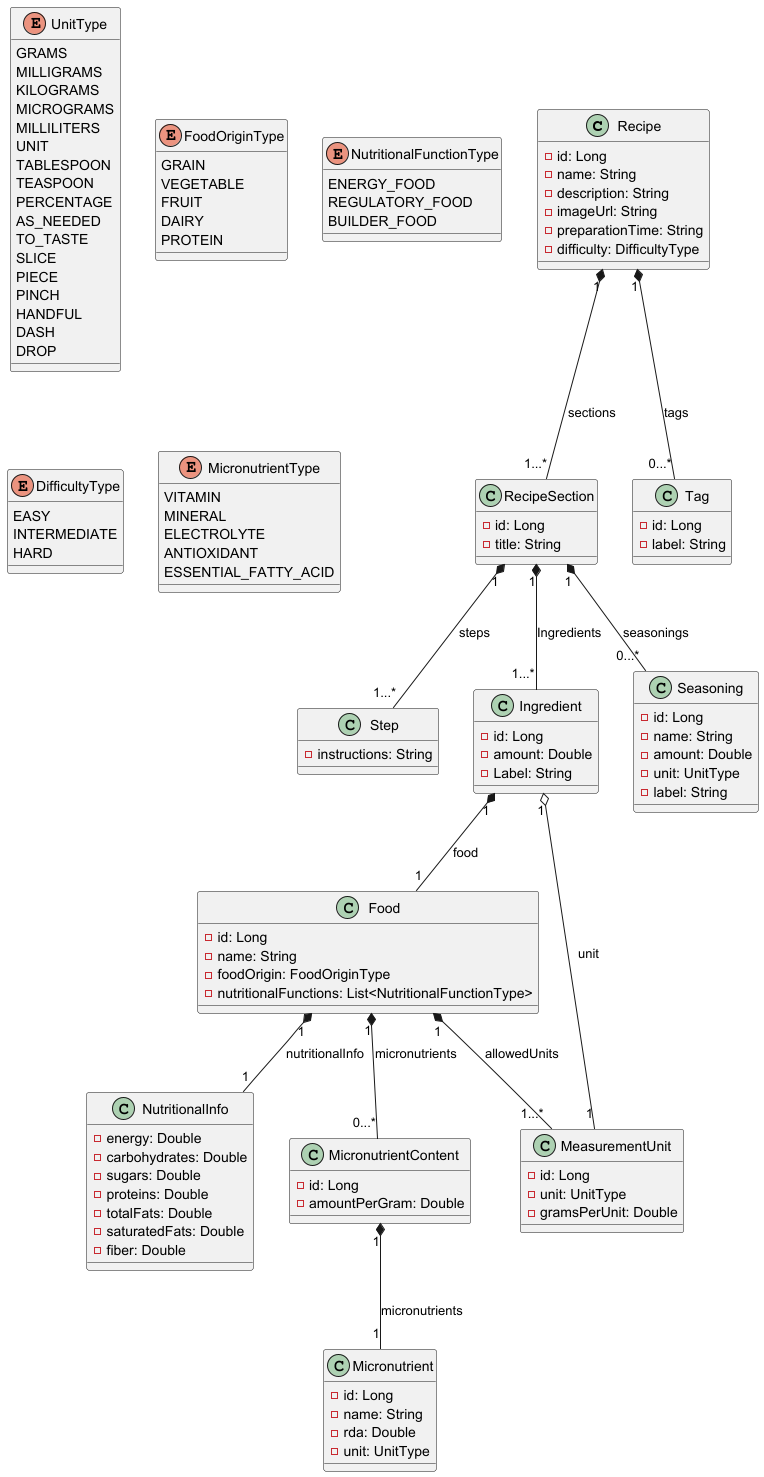

The diagram above was rendered by PlantUML. Its source (embedded in the PNG):
@startuml

class Recipe {
    - id: Long
    - name: String
    - description: String
    - imageUrl: String
    - preparationTime: String
    - difficulty: DifficultyType
}
Recipe "1" *-- "1...*" RecipeSection : sections
Recipe "1" *-- "0...*" Tag : tags

class Tag {
    - id: Long
    - label: String
}

class RecipeSection {
    - id: Long
    - title: String
}
RecipeSection "1" *-- "1...*" Step : steps
RecipeSection "1" *-- "1...*" Ingredient : Ingredients
RecipeSection "1" *-- "0...*" Seasoning : seasonings

class Step {
    - instructions: String
}

class Ingredient {
    - id: Long
    - amount: Double
    - Label: String
}
Ingredient "1" *-- "1" Food : food
Ingredient "1" o-- "1" MeasurementUnit : unit

class Seasoning {
    - id: Long
    - name: String
    - amount: Double
    - unit: UnitType
    - label: String
}

class Food {
    - id: Long
    - name: String
    - foodOrigin: FoodOriginType
    - nutritionalFunctions: List<NutritionalFunctionType>
}
Food "1" *-- "1" NutritionalInfo : nutritionalInfo
Food "1" *-- "1...*" MeasurementUnit : allowedUnits
Food "1" *-- "0...*" MicronutrientContent : micronutrients

class NutritionalInfo {
    - energy: Double
    - carbohydrates: Double
    - sugars: Double
    - proteins: Double
    - totalFats: Double
    - saturatedFats: Double
    - fiber: Double
}

class MicronutrientContent {
    - id: Long
    - amountPerGram: Double
}
MicronutrientContent "1" *-- "1" Micronutrient : micronutrients

class Micronutrient {
    - id: Long
    - name: String
    ' recommendedDietaryAllowance
    - rda: Double
    - unit: UnitType
}

class MeasurementUnit {
    - id: Long
    - unit: UnitType
    - gramsPerUnit: Double
}

enum UnitType {
    GRAMS
    MILLIGRAMS
    KILOGRAMS
    MICROGRAMS
    MILLILITERS
    UNIT
    TABLESPOON
    TEASPOON
    PERCENTAGE
    AS_NEEDED
    TO_TASTE
    SLICE
    PIECE
    PINCH
    HANDFUL
    DASH
    DROP
}

enum FoodOriginType {
    GRAIN
    VEGETABLE
    FRUIT
    DAIRY
    PROTEIN
}

enum NutritionalFunctionType {
    ENERGY_FOOD
    REGULATORY_FOOD
    BUILDER_FOOD
}

enum DifficultyType {
    EASY
    INTERMEDIATE
    HARD
}

enum MicronutrientType {
    VITAMIN
    MINERAL
    ELECTROLYTE
    ANTIOXIDANT
    ESSENTIAL_FATTY_ACID
}

@enduml